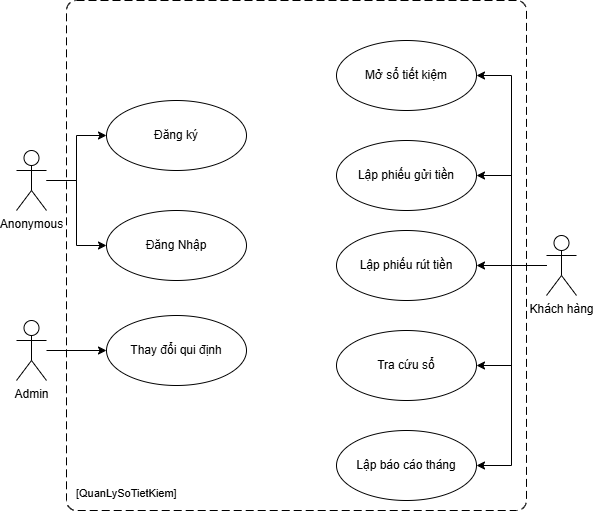

The diagram above was exported from draw.io. Its source (the exported page's mxGraphModel, read from the mxfile embedded in the PNG):
<mxGraphModel dx="1042" dy="565" grid="1" gridSize="10" guides="1" tooltips="1" connect="1" arrows="1" fold="1" page="1" pageScale="1" pageWidth="850" pageHeight="1100" math="0" shadow="0">
  <root>
    <mxCell id="0" />
    <mxCell id="1" parent="0" />
    <object placeholders="1" c4Name="" c4Type="SystemScopeBoundary" c4Application="QuanLySoTietKiem" label="&lt;font style=&quot;font-size: 16px&quot;&gt;&lt;b&gt;&lt;div style=&quot;text-align: left&quot;&gt;%c4Name%&lt;/div&gt;&lt;/b&gt;&lt;/font&gt;&lt;div style=&quot;text-align: left&quot;&gt;[%c4Application%]&lt;/div&gt;" id="IiPPj751DjmORxEClng7-25">
      <mxCell style="rounded=1;fontSize=11;whiteSpace=wrap;html=1;dashed=1;arcSize=20;labelBackgroundColor=none;align=left;verticalAlign=bottom;labelBorderColor=none;spacingTop=0;spacing=10;dashPattern=8 4;metaEdit=1;rotatable=0;perimeter=rectanglePerimeter;noLabel=0;labelPadding=0;allowArrows=0;connectable=0;expand=0;recursiveResize=0;editable=1;pointerEvents=0;absoluteArcSize=1;points=[[0.25,0,0],[0.5,0,0],[0.75,0,0],[1,0.25,0],[1,0.5,0],[1,0.75,0],[0.75,1,0],[0.5,1,0],[0.25,1,0],[0,0.75,0],[0,0.5,0],[0,0.25,0]];" vertex="1" parent="1">
        <mxGeometry x="230" y="60" width="460" height="510" as="geometry" />
      </mxCell>
    </object>
    <mxCell id="IiPPj751DjmORxEClng7-17" style="edgeStyle=orthogonalEdgeStyle;rounded=0;orthogonalLoop=1;jettySize=auto;html=1;entryX=0;entryY=0.5;entryDx=0;entryDy=0;" edge="1" parent="1" source="IiPPj751DjmORxEClng7-1" target="IiPPj751DjmORxEClng7-4">
      <mxGeometry relative="1" as="geometry" />
    </mxCell>
    <mxCell id="IiPPj751DjmORxEClng7-18" style="edgeStyle=orthogonalEdgeStyle;rounded=0;orthogonalLoop=1;jettySize=auto;html=1;entryX=0;entryY=0.5;entryDx=0;entryDy=0;" edge="1" parent="1" source="IiPPj751DjmORxEClng7-1" target="IiPPj751DjmORxEClng7-5">
      <mxGeometry relative="1" as="geometry" />
    </mxCell>
    <mxCell id="IiPPj751DjmORxEClng7-1" value="Anonymous" style="shape=umlActor;verticalLabelPosition=bottom;verticalAlign=top;html=1;outlineConnect=0;" vertex="1" parent="1">
      <mxGeometry x="180" y="210" width="30" height="60" as="geometry" />
    </mxCell>
    <mxCell id="IiPPj751DjmORxEClng7-4" value="Đăng ký" style="ellipse;whiteSpace=wrap;html=1;" vertex="1" parent="1">
      <mxGeometry x="270" y="160" width="140" height="70" as="geometry" />
    </mxCell>
    <mxCell id="IiPPj751DjmORxEClng7-5" value="Đăng Nhập" style="ellipse;whiteSpace=wrap;html=1;" vertex="1" parent="1">
      <mxGeometry x="270" y="270" width="140" height="70" as="geometry" />
    </mxCell>
    <mxCell id="IiPPj751DjmORxEClng7-20" style="edgeStyle=orthogonalEdgeStyle;rounded=0;orthogonalLoop=1;jettySize=auto;html=1;entryX=1;entryY=0.5;entryDx=0;entryDy=0;" edge="1" parent="1" source="IiPPj751DjmORxEClng7-7" target="IiPPj751DjmORxEClng7-9">
      <mxGeometry relative="1" as="geometry" />
    </mxCell>
    <mxCell id="IiPPj751DjmORxEClng7-21" style="edgeStyle=orthogonalEdgeStyle;rounded=0;orthogonalLoop=1;jettySize=auto;html=1;entryX=1;entryY=0.5;entryDx=0;entryDy=0;" edge="1" parent="1" source="IiPPj751DjmORxEClng7-7" target="IiPPj751DjmORxEClng7-10">
      <mxGeometry relative="1" as="geometry" />
    </mxCell>
    <mxCell id="IiPPj751DjmORxEClng7-22" style="edgeStyle=orthogonalEdgeStyle;rounded=0;orthogonalLoop=1;jettySize=auto;html=1;entryX=1;entryY=0.5;entryDx=0;entryDy=0;" edge="1" parent="1" source="IiPPj751DjmORxEClng7-7" target="IiPPj751DjmORxEClng7-11">
      <mxGeometry relative="1" as="geometry" />
    </mxCell>
    <mxCell id="IiPPj751DjmORxEClng7-23" style="edgeStyle=orthogonalEdgeStyle;rounded=0;orthogonalLoop=1;jettySize=auto;html=1;entryX=1;entryY=0.5;entryDx=0;entryDy=0;" edge="1" parent="1" source="IiPPj751DjmORxEClng7-7" target="IiPPj751DjmORxEClng7-12">
      <mxGeometry relative="1" as="geometry" />
    </mxCell>
    <mxCell id="IiPPj751DjmORxEClng7-24" style="edgeStyle=orthogonalEdgeStyle;rounded=0;orthogonalLoop=1;jettySize=auto;html=1;entryX=1;entryY=0.5;entryDx=0;entryDy=0;" edge="1" parent="1" source="IiPPj751DjmORxEClng7-7" target="IiPPj751DjmORxEClng7-13">
      <mxGeometry relative="1" as="geometry" />
    </mxCell>
    <mxCell id="IiPPj751DjmORxEClng7-7" value="Khách hàng" style="shape=umlActor;verticalLabelPosition=bottom;verticalAlign=top;html=1;outlineConnect=0;" vertex="1" parent="1">
      <mxGeometry x="710" y="295" width="30" height="60" as="geometry" />
    </mxCell>
    <mxCell id="IiPPj751DjmORxEClng7-9" value="Mở sổ tiết kiệm" style="ellipse;whiteSpace=wrap;html=1;" vertex="1" parent="1">
      <mxGeometry x="500" y="100" width="140" height="70" as="geometry" />
    </mxCell>
    <mxCell id="IiPPj751DjmORxEClng7-10" value="Lập phiếu gửi tiền" style="ellipse;whiteSpace=wrap;html=1;" vertex="1" parent="1">
      <mxGeometry x="500" y="200" width="140" height="70" as="geometry" />
    </mxCell>
    <mxCell id="IiPPj751DjmORxEClng7-11" value="Lập phiếu rút tiền" style="ellipse;whiteSpace=wrap;html=1;" vertex="1" parent="1">
      <mxGeometry x="500" y="290" width="140" height="70" as="geometry" />
    </mxCell>
    <mxCell id="IiPPj751DjmORxEClng7-12" value="Tra cứu sổ" style="ellipse;whiteSpace=wrap;html=1;" vertex="1" parent="1">
      <mxGeometry x="500" y="390" width="140" height="70" as="geometry" />
    </mxCell>
    <mxCell id="IiPPj751DjmORxEClng7-13" value="Lập báo cáo tháng" style="ellipse;whiteSpace=wrap;html=1;" vertex="1" parent="1">
      <mxGeometry x="500" y="490" width="140" height="70" as="geometry" />
    </mxCell>
    <mxCell id="IiPPj751DjmORxEClng7-19" style="edgeStyle=orthogonalEdgeStyle;rounded=0;orthogonalLoop=1;jettySize=auto;html=1;entryX=0;entryY=0.5;entryDx=0;entryDy=0;" edge="1" parent="1" source="IiPPj751DjmORxEClng7-14" target="IiPPj751DjmORxEClng7-16">
      <mxGeometry relative="1" as="geometry" />
    </mxCell>
    <mxCell id="IiPPj751DjmORxEClng7-14" value="Admin" style="shape=umlActor;verticalLabelPosition=bottom;verticalAlign=top;html=1;outlineConnect=0;" vertex="1" parent="1">
      <mxGeometry x="180" y="380" width="30" height="60" as="geometry" />
    </mxCell>
    <mxCell id="IiPPj751DjmORxEClng7-16" value="Thay đổi qui định" style="ellipse;whiteSpace=wrap;html=1;" vertex="1" parent="1">
      <mxGeometry x="270" y="375" width="140" height="70" as="geometry" />
    </mxCell>
  </root>
</mxGraphModel>